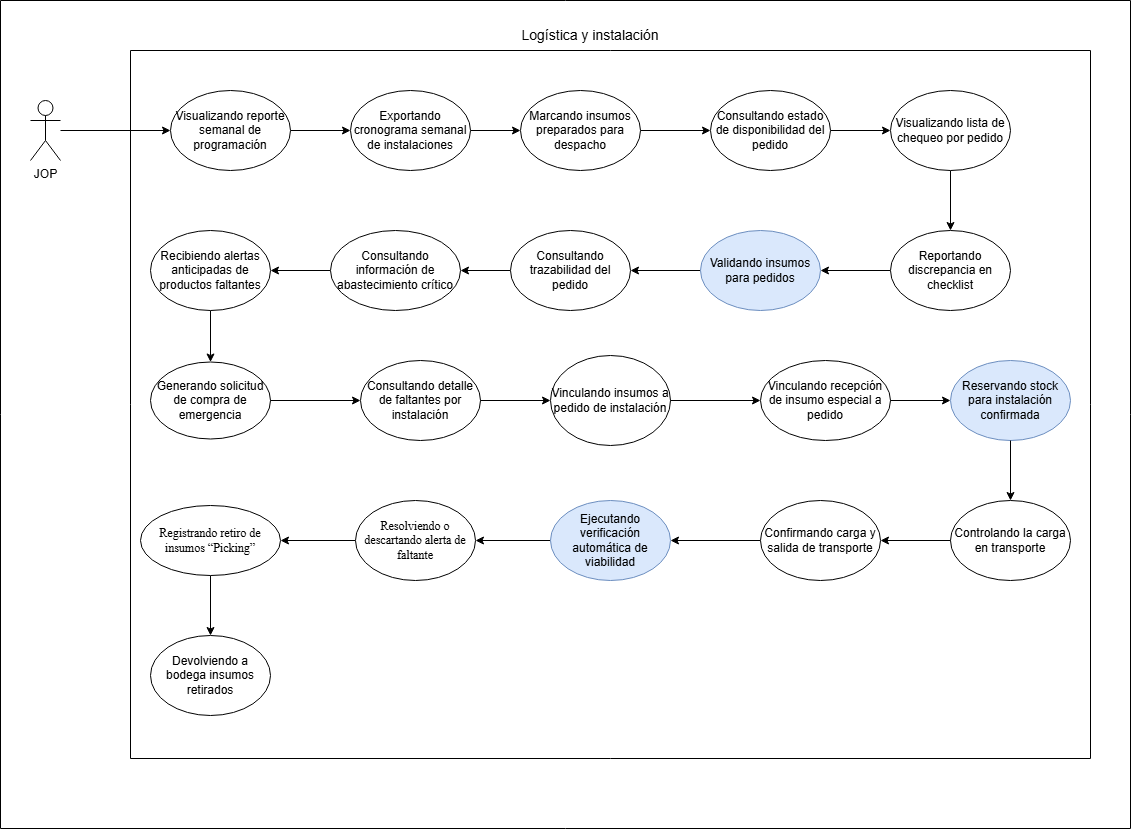

The diagram above was exported from draw.io. Its source (the exported page's mxGraphModel, read from the mxfile embedded in the PNG):
<mxGraphModel dx="2297" dy="2034" grid="0" gridSize="10" guides="1" tooltips="1" connect="1" arrows="1" fold="1" page="1" pageScale="1" pageWidth="827" pageHeight="1169" math="0" shadow="0">
  <root>
    <mxCell id="0" />
    <mxCell id="1" parent="0" />
    <mxCell id="MN9OFsXcn5JN8G1MGgan-1" edge="1" parent="1" source="MN9OFsXcn5JN8G1MGgan-2" style="edgeStyle=orthogonalEdgeStyle;rounded=0;orthogonalLoop=1;jettySize=auto;html=1;entryX=0;entryY=0.5;entryDx=0;entryDy=0;" target="MN9OFsXcn5JN8G1MGgan-4">
      <mxGeometry relative="1" as="geometry" />
    </mxCell>
    <mxCell id="MN9OFsXcn5JN8G1MGgan-2" parent="1" style="shape=umlActor;verticalLabelPosition=bottom;verticalAlign=top;html=1;outlineConnect=0;" value="JOP" vertex="1">
      <mxGeometry height="60" width="30" x="-240" y="50" as="geometry" />
    </mxCell>
    <mxCell id="MN9OFsXcn5JN8G1MGgan-3" edge="1" parent="1" source="MN9OFsXcn5JN8G1MGgan-4" style="edgeStyle=orthogonalEdgeStyle;rounded=0;orthogonalLoop=1;jettySize=auto;html=1;" target="MN9OFsXcn5JN8G1MGgan-6">
      <mxGeometry relative="1" as="geometry" />
    </mxCell>
    <mxCell id="MN9OFsXcn5JN8G1MGgan-4" parent="1" style="ellipse;whiteSpace=wrap;html=1;" value="Visualizando reporte semanal de programación" vertex="1">
      <mxGeometry height="80" width="120" x="-100" y="40" as="geometry" />
    </mxCell>
    <mxCell id="MN9OFsXcn5JN8G1MGgan-5" edge="1" parent="1" source="MN9OFsXcn5JN8G1MGgan-6" style="edgeStyle=orthogonalEdgeStyle;rounded=0;orthogonalLoop=1;jettySize=auto;html=1;" target="MN9OFsXcn5JN8G1MGgan-8">
      <mxGeometry relative="1" as="geometry" />
    </mxCell>
    <mxCell id="MN9OFsXcn5JN8G1MGgan-6" parent="1" style="ellipse;whiteSpace=wrap;html=1;" value="Exportando cronograma semanal de instalaciones" vertex="1">
      <mxGeometry height="80" width="120" x="80" y="40" as="geometry" />
    </mxCell>
    <mxCell id="MN9OFsXcn5JN8G1MGgan-7" edge="1" parent="1" source="MN9OFsXcn5JN8G1MGgan-8" style="edgeStyle=orthogonalEdgeStyle;rounded=0;orthogonalLoop=1;jettySize=auto;html=1;" target="MN9OFsXcn5JN8G1MGgan-10" value="">
      <mxGeometry relative="1" as="geometry" />
    </mxCell>
    <mxCell id="MN9OFsXcn5JN8G1MGgan-8" parent="1" style="ellipse;whiteSpace=wrap;html=1;" value="Marcando insumos preparados para despacho" vertex="1">
      <mxGeometry height="80" width="120" x="250" y="40" as="geometry" />
    </mxCell>
    <mxCell id="MN9OFsXcn5JN8G1MGgan-9" edge="1" parent="1" source="MN9OFsXcn5JN8G1MGgan-10" style="edgeStyle=orthogonalEdgeStyle;rounded=0;orthogonalLoop=1;jettySize=auto;html=1;" target="MN9OFsXcn5JN8G1MGgan-12">
      <mxGeometry relative="1" as="geometry" />
    </mxCell>
    <mxCell id="MN9OFsXcn5JN8G1MGgan-10" parent="1" style="ellipse;whiteSpace=wrap;html=1;" value="Consultando estado de disponibilidad del pedido" vertex="1">
      <mxGeometry height="80" width="120" x="440" y="40" as="geometry" />
    </mxCell>
    <mxCell id="MN9OFsXcn5JN8G1MGgan-11" edge="1" parent="1" source="MN9OFsXcn5JN8G1MGgan-12" style="edgeStyle=orthogonalEdgeStyle;rounded=0;orthogonalLoop=1;jettySize=auto;html=1;" target="MN9OFsXcn5JN8G1MGgan-14">
      <mxGeometry relative="1" as="geometry" />
    </mxCell>
    <mxCell id="MN9OFsXcn5JN8G1MGgan-12" parent="1" style="ellipse;whiteSpace=wrap;html=1;" value="Visualizando lista de chequeo por pedido" vertex="1">
      <mxGeometry height="80" width="120" x="620" y="40" as="geometry" />
    </mxCell>
    <mxCell id="MN9OFsXcn5JN8G1MGgan-13" edge="1" parent="1" source="MN9OFsXcn5JN8G1MGgan-14" style="edgeStyle=orthogonalEdgeStyle;rounded=0;orthogonalLoop=1;jettySize=auto;html=1;entryX=1;entryY=0.5;entryDx=0;entryDy=0;" target="MN9OFsXcn5JN8G1MGgan-16">
      <mxGeometry relative="1" as="geometry" />
    </mxCell>
    <mxCell id="MN9OFsXcn5JN8G1MGgan-14" parent="1" style="ellipse;whiteSpace=wrap;html=1;" value="Reportando discrepancia en checklist" vertex="1">
      <mxGeometry height="80" width="120" x="620" y="180" as="geometry" />
    </mxCell>
    <mxCell id="MN9OFsXcn5JN8G1MGgan-15" edge="1" parent="1" source="MN9OFsXcn5JN8G1MGgan-16" style="edgeStyle=orthogonalEdgeStyle;rounded=0;orthogonalLoop=1;jettySize=auto;html=1;entryX=1;entryY=0.5;entryDx=0;entryDy=0;" target="MN9OFsXcn5JN8G1MGgan-18">
      <mxGeometry relative="1" as="geometry" />
    </mxCell>
    <mxCell id="MN9OFsXcn5JN8G1MGgan-16" parent="1" style="ellipse;whiteSpace=wrap;html=1;fillColor=#dae8fc;strokeColor=#6c8ebf;" value="Validando insumos para pedidos" vertex="1">
      <mxGeometry height="80" width="120" x="430" y="180" as="geometry" />
    </mxCell>
    <mxCell id="MN9OFsXcn5JN8G1MGgan-17" edge="1" parent="1" source="MN9OFsXcn5JN8G1MGgan-18" style="edgeStyle=orthogonalEdgeStyle;rounded=0;orthogonalLoop=1;jettySize=auto;html=1;" target="MN9OFsXcn5JN8G1MGgan-20">
      <mxGeometry relative="1" as="geometry" />
    </mxCell>
    <mxCell id="MN9OFsXcn5JN8G1MGgan-18" parent="1" style="ellipse;whiteSpace=wrap;html=1;" value="Consultando trazabilidad del pedido" vertex="1">
      <mxGeometry height="80" width="120" x="240" y="180" as="geometry" />
    </mxCell>
    <mxCell id="MN9OFsXcn5JN8G1MGgan-19" edge="1" parent="1" source="MN9OFsXcn5JN8G1MGgan-20" style="edgeStyle=orthogonalEdgeStyle;rounded=0;orthogonalLoop=1;jettySize=auto;html=1;entryX=1;entryY=0.5;entryDx=0;entryDy=0;" target="MN9OFsXcn5JN8G1MGgan-22">
      <mxGeometry relative="1" as="geometry" />
    </mxCell>
    <mxCell id="MN9OFsXcn5JN8G1MGgan-20" parent="1" style="ellipse;whiteSpace=wrap;html=1;" value="Consultando información de abastecimiento crítico" vertex="1">
      <mxGeometry height="80" width="130" x="60" y="180" as="geometry" />
    </mxCell>
    <mxCell id="MN9OFsXcn5JN8G1MGgan-21" edge="1" parent="1" source="MN9OFsXcn5JN8G1MGgan-22" style="edgeStyle=orthogonalEdgeStyle;rounded=0;orthogonalLoop=1;jettySize=auto;html=1;" target="MN9OFsXcn5JN8G1MGgan-26" value="">
      <mxGeometry relative="1" as="geometry" />
    </mxCell>
    <mxCell id="MN9OFsXcn5JN8G1MGgan-22" parent="1" style="ellipse;whiteSpace=wrap;html=1;" value="Recibiendo alertas anticipadas de productos faltantes" vertex="1">
      <mxGeometry height="80" width="120" x="-120" y="180" as="geometry" />
    </mxCell>
    <mxCell id="MN9OFsXcn5JN8G1MGgan-23" parent="1" style="swimlane;startSize=0;" value="" vertex="1">
      <mxGeometry height="708" width="960" x="-140" as="geometry" />
    </mxCell>
    <mxCell id="MN9OFsXcn5JN8G1MGgan-24" parent="1" style="swimlane;startSize=0;" value="" vertex="1">
      <mxGeometry height="828" width="1130" x="-270" y="-50" as="geometry" />
    </mxCell>
    <mxCell id="MN9OFsXcn5JN8G1MGgan-25" parent="MN9OFsXcn5JN8G1MGgan-24" style="text;html=1;whiteSpace=wrap;align=center;verticalAlign=middle;rounded=0;" value="&lt;font style=&quot;font-size: 14px;&quot;&gt;Logística y instalación&lt;/font&gt;" vertex="1">
      <mxGeometry height="30" width="220" x="480" y="20" as="geometry" />
    </mxCell>
    <mxCell id="MN9OFsXcn5JN8G1MGgan-26" parent="MN9OFsXcn5JN8G1MGgan-24" style="ellipse;whiteSpace=wrap;html=1;" value="Generando solicitud de compra de emergencia" vertex="1">
      <mxGeometry height="77" width="120" x="150" y="361.5" as="geometry" />
    </mxCell>
    <mxCell id="tB6WxFgCg8eEVKFm23kC-2" edge="1" parent="MN9OFsXcn5JN8G1MGgan-24" source="MN9OFsXcn5JN8G1MGgan-27" style="edgeStyle=orthogonalEdgeStyle;rounded=0;orthogonalLoop=1;jettySize=auto;html=1;entryX=1;entryY=0.5;entryDx=0;entryDy=0;" target="eyWjDqps3wFLIXgfhsKB-1">
      <mxGeometry relative="1" as="geometry" />
    </mxCell>
    <mxCell id="MN9OFsXcn5JN8G1MGgan-27" parent="MN9OFsXcn5JN8G1MGgan-24" style="ellipse;whiteSpace=wrap;html=1;" value="Confirmando carga y salida de transporte" vertex="1">
      <mxGeometry height="80" width="120" x="760" y="500" as="geometry" />
    </mxCell>
    <mxCell id="MN9OFsXcn5JN8G1MGgan-28" parent="MN9OFsXcn5JN8G1MGgan-24" style="ellipse;whiteSpace=wrap;html=1;" value="Controlando la carga en transporte" vertex="1">
      <mxGeometry height="80" width="120" x="950" y="500" as="geometry" />
    </mxCell>
    <mxCell id="MN9OFsXcn5JN8G1MGgan-29" edge="1" parent="MN9OFsXcn5JN8G1MGgan-24" source="MN9OFsXcn5JN8G1MGgan-28" style="edgeStyle=orthogonalEdgeStyle;rounded=0;orthogonalLoop=1;jettySize=auto;html=1;" target="MN9OFsXcn5JN8G1MGgan-27">
      <mxGeometry relative="1" as="geometry" />
    </mxCell>
    <mxCell id="MN9OFsXcn5JN8G1MGgan-30" parent="MN9OFsXcn5JN8G1MGgan-24" style="ellipse;whiteSpace=wrap;html=1;fillColor=#dae8fc;strokeColor=#6c8ebf;" value="Reservando stock para instalación confirmada" vertex="1">
      <mxGeometry height="80" width="120" x="950" y="360" as="geometry" />
    </mxCell>
    <mxCell id="MN9OFsXcn5JN8G1MGgan-31" edge="1" parent="MN9OFsXcn5JN8G1MGgan-24" source="MN9OFsXcn5JN8G1MGgan-30" style="edgeStyle=orthogonalEdgeStyle;rounded=0;orthogonalLoop=1;jettySize=auto;html=1;" target="MN9OFsXcn5JN8G1MGgan-28">
      <mxGeometry relative="1" as="geometry" />
    </mxCell>
    <mxCell id="MN9OFsXcn5JN8G1MGgan-32" parent="MN9OFsXcn5JN8G1MGgan-24" style="ellipse;whiteSpace=wrap;html=1;" value="Vinculando recepción de insumo especial a pedido" vertex="1">
      <mxGeometry height="80" width="130" x="760" y="360" as="geometry" />
    </mxCell>
    <mxCell id="MN9OFsXcn5JN8G1MGgan-33" edge="1" parent="MN9OFsXcn5JN8G1MGgan-24" source="MN9OFsXcn5JN8G1MGgan-32" style="edgeStyle=orthogonalEdgeStyle;rounded=0;orthogonalLoop=1;jettySize=auto;html=1;" target="MN9OFsXcn5JN8G1MGgan-30">
      <mxGeometry relative="1" as="geometry" />
    </mxCell>
    <mxCell id="MN9OFsXcn5JN8G1MGgan-34" parent="MN9OFsXcn5JN8G1MGgan-24" style="ellipse;whiteSpace=wrap;html=1;" value="Vinculando insumos a pedido de instalación" vertex="1">
      <mxGeometry height="90" width="120" x="550" y="355" as="geometry" />
    </mxCell>
    <mxCell id="MN9OFsXcn5JN8G1MGgan-35" edge="1" parent="MN9OFsXcn5JN8G1MGgan-24" source="MN9OFsXcn5JN8G1MGgan-34" style="edgeStyle=orthogonalEdgeStyle;rounded=0;orthogonalLoop=1;jettySize=auto;html=1;" target="MN9OFsXcn5JN8G1MGgan-32">
      <mxGeometry relative="1" as="geometry" />
    </mxCell>
    <mxCell id="MN9OFsXcn5JN8G1MGgan-36" parent="MN9OFsXcn5JN8G1MGgan-24" style="ellipse;whiteSpace=wrap;html=1;" value="Consultando detalle de faltantes por instalación" vertex="1">
      <mxGeometry height="80" width="120" x="360" y="360" as="geometry" />
    </mxCell>
    <mxCell id="MN9OFsXcn5JN8G1MGgan-37" edge="1" parent="MN9OFsXcn5JN8G1MGgan-24" source="MN9OFsXcn5JN8G1MGgan-26" style="edgeStyle=orthogonalEdgeStyle;rounded=0;orthogonalLoop=1;jettySize=auto;html=1;" target="MN9OFsXcn5JN8G1MGgan-36">
      <mxGeometry relative="1" as="geometry" />
    </mxCell>
    <mxCell id="MN9OFsXcn5JN8G1MGgan-38" edge="1" parent="MN9OFsXcn5JN8G1MGgan-24" source="MN9OFsXcn5JN8G1MGgan-36" style="edgeStyle=orthogonalEdgeStyle;rounded=0;orthogonalLoop=1;jettySize=auto;html=1;entryX=0;entryY=0.5;entryDx=0;entryDy=0;" target="MN9OFsXcn5JN8G1MGgan-34">
      <mxGeometry relative="1" as="geometry" />
    </mxCell>
    <mxCell id="01pgkU0txDsiiw6Dc6nD-3" edge="1" parent="MN9OFsXcn5JN8G1MGgan-24" source="eyWjDqps3wFLIXgfhsKB-1" style="edgeStyle=orthogonalEdgeStyle;rounded=0;orthogonalLoop=1;jettySize=auto;html=1;" target="01pgkU0txDsiiw6Dc6nD-2" value="">
      <mxGeometry relative="1" as="geometry" />
    </mxCell>
    <mxCell id="eyWjDqps3wFLIXgfhsKB-1" parent="MN9OFsXcn5JN8G1MGgan-24" style="ellipse;whiteSpace=wrap;html=1;fillColor=#dae8fc;strokeColor=#6c8ebf;" value="Ejecutando verificación automática de viabilidad" vertex="1">
      <mxGeometry height="80" width="120" x="550" y="500" as="geometry" />
    </mxCell>
    <mxCell id="0BQ_kP10rtVj5fl-Nt4_-2" edge="1" parent="MN9OFsXcn5JN8G1MGgan-24" source="01pgkU0txDsiiw6Dc6nD-2" style="edgeStyle=orthogonalEdgeStyle;rounded=0;orthogonalLoop=1;jettySize=auto;html=1;" target="0BQ_kP10rtVj5fl-Nt4_-1" value="">
      <mxGeometry relative="1" as="geometry" />
    </mxCell>
    <mxCell id="01pgkU0txDsiiw6Dc6nD-2" parent="MN9OFsXcn5JN8G1MGgan-24" style="ellipse;whiteSpace=wrap;html=1;" value="&lt;span style=&quot;font-family: &amp;quot;Times New Roman&amp;quot;, serif; white-space: pre-wrap; color: light-dark(rgb(0, 0, 0), rgb(255, 255, 255));&quot;&gt;Resolviendo o descartando alerta de faltante&lt;/span&gt;" vertex="1">
      <mxGeometry height="80" width="120" x="355" y="500" as="geometry" />
    </mxCell>
    <mxCell id="L91zWzHHdmVRvvhcd6Im-3" edge="1" parent="MN9OFsXcn5JN8G1MGgan-24" source="0BQ_kP10rtVj5fl-Nt4_-1" style="edgeStyle=orthogonalEdgeStyle;rounded=0;orthogonalLoop=1;jettySize=auto;html=1;" target="L91zWzHHdmVRvvhcd6Im-2" value="">
      <mxGeometry relative="1" as="geometry" />
    </mxCell>
    <mxCell id="0BQ_kP10rtVj5fl-Nt4_-1" parent="MN9OFsXcn5JN8G1MGgan-24" style="ellipse;whiteSpace=wrap;html=1;" value="&lt;span style=&quot;font-family: &amp;quot;Times New Roman&amp;quot;, serif; white-space: pre-wrap;&quot;&gt;Registrando retiro de insumos “Picking”&lt;/span&gt;" vertex="1">
      <mxGeometry height="70" width="140" x="140" y="505" as="geometry" />
    </mxCell>
    <mxCell id="L91zWzHHdmVRvvhcd6Im-2" parent="MN9OFsXcn5JN8G1MGgan-24" style="ellipse;whiteSpace=wrap;html=1;" value="Devolviendo a bodega insumos retirados" vertex="1">
      <mxGeometry height="80" width="120" x="150" y="635" as="geometry" />
    </mxCell>
  </root>
</mxGraphModel>